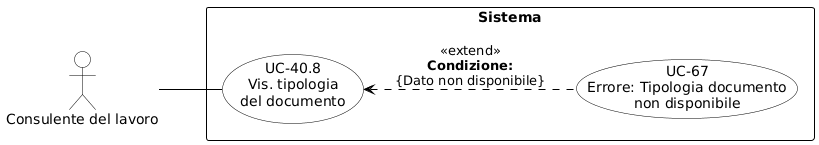

The diagram above was rendered by PlantUML. Its source (embedded in the PNG):
@startuml
skinparam shadowing false
skinparam defaultFontName Arial
left to right direction

skinparam usecase {
    BackgroundColor white
    BorderColor black
    ArrowColor black
}
skinparam actor {
    BackgroundColor white
    BorderColor black
}
skinparam rectangle {
    BorderColor black
    FontStyle bold
}

actor "Consulente del lavoro" as cdl

rectangle "Sistema" {
    usecase "UC-40.8\nVis. tipologia\ndel documento" as UC40_8
    usecase "UC-67\nErrore: Tipologia documento\nnon disponibile" as UC67

    UC67 .up.> UC40_8 : «extend»\n<b>Condizione:</b>\n{Dato non disponibile}
}

cdl -- UC40_8
@endl